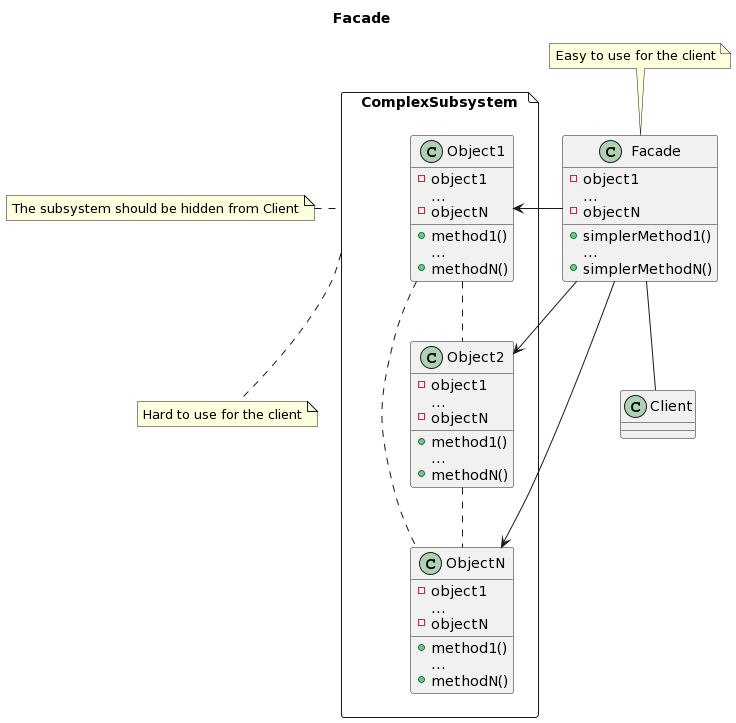

The diagram above was rendered by PlantUML. Its source (embedded in the PNG):
@startuml
title Facade


class Facade {
    - object1
    {field} ...
    - objectN
    
    + simplerMethod1()
    {method}...
    + simplerMethodN()
}

package ComplexSubsystem <<File>> {
    class Object1 {
        - object1
        {field} ...
        - objectN
        
        + method1()
        {method}...
        + methodN()
    }
    
    class Object2 {
        - object1
        {field} ...
        - objectN
        
        + method1()
        {method}...
        + methodN()
    }
    
    class ObjectN {
        - object1
        {field} ...
        - objectN
        
        + method1()
        {method}...
        + methodN()
    }
    
}
note top of Facade
    Easy to use for the client
end note

note bottom of ComplexSubsystem 
    Hard to use for the client
end note

note left of ComplexSubsystem 
        The subsystem should be hidden from Client
end note


Facade -- Client
Facade -> Object1
Facade -> Object2
Facade -> ObjectN
Object1 .. Object2
Object1 .. ObjectN
Object2 .. ObjectN
@enduml